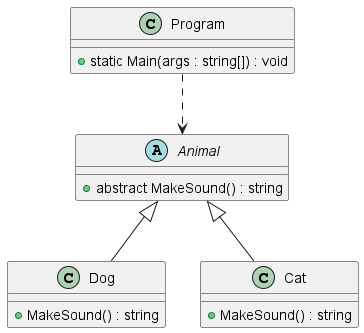

The diagram above was rendered by PlantUML. Its source (embedded in the PNG):
@startuml

abstract class Animal {
  + abstract MakeSound() : string
}

class Dog {
  + MakeSound() : string
}

class Cat {
  + MakeSound() : string
}

class Program {
  + static Main(args : string[]) : void
}

Animal <|-- Dog
Animal <|-- Cat
Program ..> Animal

@enduml